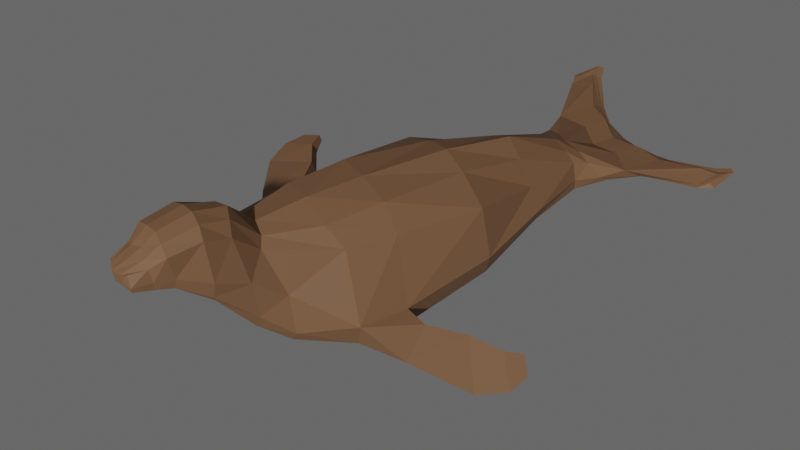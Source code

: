 # Source: uploads_files_2454904_Seal.blend  (saved by Blender 2.82.7; exported with 4.5.12 LTS)
import bpy
from mathutils import Matrix  # noqa: F401  (used for matrix-valued properties, if any)

bpy.ops.wm.read_factory_settings(use_empty=True)
scene = bpy.context.scene
scene.name = 'Scene'

# ---- collections
col_collection = bpy.data.collections.new('Collection'); scene.collection.children.link(col_collection)

# ---- materials (node trees are filled in below, after node groups)
mat_seal = bpy.data.materials.new('Seal')
mat_seal.alpha_threshold = 0.0
mat_seal.use_transparent_shadow = False
mat_seal.line_color = (0.0, 0.0, 0.0, 1.0)

# ---- material node trees
mat_seal.use_nodes = True; mat_seal.node_tree.nodes.clear()
_N = mat_seal.node_tree.nodes; _L = mat_seal.node_tree.links
n0 = _N.new('ShaderNodeOutputMaterial'); n0.name = 'Material Output'; n0.location = (300, 300)
n1 = _N.new('ShaderNodeBsdfPrincipled'); n1.name = 'Principled BSDF'; n1.location = (10, 300)
n1.distribution = 'GGX'
n1.subsurface_method = 'BURLEY'
n1.inputs[0].default_value = (0.1764, 0.08766, 0.04136, 1.0)
n1.inputs[2].default_value = 0.6818
n1.inputs[3].default_value = 1.45
n1.inputs[27].default_value = (0.0, 0.0, 0.0, 1.0)
n1.inputs[28].default_value = 1.0
_L.new(n1.outputs[0], n0.inputs[0])
n0.is_active_output = True

# ---- world
world_world = bpy.data.worlds.new('World'); scene.world = world_world
world_world.use_nodes = True; world_world.node_tree.nodes.clear()
_N = world_world.node_tree.nodes; _L = world_world.node_tree.links
n0 = _N.new('ShaderNodeOutputWorld'); n0.name = 'World Output'; n0.location = (300, 300)
n1 = _N.new('ShaderNodeBackground'); n1.name = 'Background'; n1.location = (10, 300)
n1.inputs[0].default_value = (0.08636, 0.08636, 0.08636, 1.0)
n1.inputs[1].default_value = 1.3
_L.new(n1.outputs[0], n0.inputs[0])
n0.is_active_output = True
world_world.color = (0.05088, 0.05088, 0.05088)
world_world.use_sun_shadow = False
world_world.sun_shadow_jitter_overblur = 0.0

# ---- cameras
cam_camera = bpy.data.cameras.new('Camera')
cam_camera.clip_end = 100.0
cam_camera.ortho_scale = 7.314

# ---- meshes
me_sealmesh = bpy.data.meshes.new('SealMesh')
me_sealmesh.from_pydata([(-0.1352, 0.1036, 0.1131), (-0.117, 0.116, -0.0956), (-0.1243, -0.1065, 0.1509), (-0.1115, -0.1236, -0.1049), (-0.0898, 0.2805, 0.0401), (-0.08722, 0.2884, -0.07894), (-0.06026, 0.435, 0.00722), (-0.06696, 0.4365, -0.07517), (-0.07073, 0.4729, -0.00722), (-0.08083, 0.5331, -0.07194), (-0.1179, 0.5508, -0.03509), (-0.1208, 0.6258, -0.08757), (-0.1196, 0.663, -0.05837), (-0.1196, 0.7045, -0.08297), (-0.1107, -0.2217, 0.1668), (-0.1045, -0.2465, -0.07266), (-0.05543, -0.3771, 0.2153), (-0.1124, -0.3574, -0.02327), (-0.05757, -0.4324, 0.282), (-0.07962, -0.4201, 0.03283), (-0.06119, -0.49, 0.3131), (-0.06886, -0.492, 0.1533), (-0.05634, -0.5623, 0.3081), (-0.04626, -0.56, 0.2166), (-0.04158, -0.5963, 0.2861), (-0.03831, -0.5989, 0.226), (-0.02957, -0.6315, 0.2831), (-0.04463, -0.6355, 0.2501), (-0.06828, 0.1127, -0.1057), (-0.04736, 0.2906, -0.08502), (-0.03191, -0.482, 0.3273), (-0.02917, -0.5585, 0.3198), (-0.05611, -0.2342, -0.08861), (-0.05479, -0.1263, -0.1081), (-0.07514, -0.1056, 0.2044), (-0.0715, -0.2431, 0.2145), (-0.03731, 0.4296, 0.02693), (-0.04779, 0.2769, 0.09399), (-0.02277, -0.6107, 0.2193), (-0.02293, -0.557, 0.2112), (-0.04411, 0.4326, -0.08373), (-0.02343, -0.5972, 0.2942), (-0.05839, -0.3554, -0.03773), (-0.01987, -0.6421, 0.28), (-0.01987, -0.6413, 0.2501), (-0.03617, -0.3637, 0.2286), (-0.03791, 0.4695, 0.008123), (-0.05393, 0.5176, -0.07707), (-0.0495, -0.4231, 0.02248), (-0.06022, 0.1053, 0.1593), (-0.02852, -0.4202, 0.3022), (-0.05873, 0.5814, -0.04378), (-0.05873, 0.6258, -0.08757), (-0.04186, -0.4983, 0.1467), (-0.06367, 0.6749, -0.08297), (-0.05873, 0.6531, -0.05837), (-0.1774, 0.09919, -0.00221), (-0.2004, -0.1333, 0.009945), (-0.1218, 0.2875, -0.00947), (-0.07764, 0.4312, -0.03527), (-0.09674, 0.495, -0.04501), (-0.1276, 0.5939, -0.0696), (-0.1196, 0.6888, -0.07365), (-0.2004, -0.2496, 0.03097), (-0.1075, -0.3542, 0.1123), (-0.08882, -0.4211, 0.1748), (-0.0833, -0.4915, 0.2172), (-0.05864, -0.5552, 0.248), (-0.04966, -0.5935, 0.2555), (-0.04463, -0.6358, 0.2614), (-0.06367, 0.6592, -0.07365), (-0.01987, -0.6416, 0.2614), (-0.1597, 0.1048, -0.06983), (-0.1083, 0.2889, -0.05576), (-0.07745, 0.4337, -0.06412), (-0.09962, 0.5194, -0.0636), (-0.1247, 0.6107, -0.08184), (-0.1196, 0.6985, -0.07938), (-0.01987, -0.6414, 0.2545), (-0.1827, -0.1345, -0.06766), (-0.1827, -0.2444, -0.04476), (-0.1282, -0.3574, 0.0125), (-0.09692, -0.4174, 0.07738), (-0.07828, -0.4963, 0.1744), (-0.0564, -0.5578, 0.2231), (-0.04909, -0.5952, 0.2359), (-0.04463, -0.6356, 0.2545), (-0.06367, 0.6688, -0.07938), (-0.2322, -0.1269, -0.0353), (-0.248, -0.1233, 5.339e-05), (-0.2618, -0.1722, -0.05398), (-0.2933, -0.2001, -0.02209), (-0.2989, -0.05236, -0.04666), (-0.3107, -0.05668, -0.01667), (-0.3889, -0.1076, -0.08261), (-0.4122, -0.1164, -0.06224), (-0.3632, -0.01298, -0.05318), (-0.3762, -0.01601, -0.03087), (-0.4305, -0.04696, -0.08365), (-0.4468, -0.05179, -0.06396), (-0.3937, 0.02076, -0.05144), (-0.401, 0.01906, -0.03892), (-0.4315, 0.001693, -0.06853), (-0.4406, -0.001015, -0.05749), (-0.2291, 0.6905, -0.08153), (-0.2194, 0.6983, -0.08757), (-0.2205, 0.7666, -0.07813), (-0.2057, 0.7717, -0.07952), (-0.1885, 0.6933, -0.06154), (-0.1968, 0.7317, -0.06431), (-0.2279, 0.688, -0.07097), (-0.2279, 0.7579, -0.07365), (-0.2549, 0.7209, -0.07816), (-0.2452, 0.7287, -0.0842), (-0.2463, 0.797, -0.07476), (-0.2315, 0.8022, -0.07615), (-0.2408, 0.7194, -0.07195), (-0.2412, 0.7811, -0.07279), (-3.052e-08, 0.1053, 0.1797), (-5.72e-08, 0.1176, -0.1105), (5.5e-08, -0.1069, 0.218), (3.64e-08, -0.1237, -0.1151), (-1.032e-07, 0.2814, 0.1246), (-1.234e-07, 0.2921, -0.08757), (-1.649e-07, 0.4239, 0.04281), (-1.777e-07, 0.4314, -0.08757), (-1.811e-07, 0.4605, 0.01747), (-2.108e-07, 0.5171, -0.0845), (-2.232e-07, 0.5567, -0.04378), (-2.423e-07, 0.5974, -0.08757), (-2.508e-07, 0.6247, -0.05837), (-2.688e-07, 0.6663, -0.08297), (1.081e-07, -0.24, 0.234), (7.946e-08, -0.2296, -0.09105), (1.535e-07, -0.3564, 0.2361), (1.326e-07, -0.3564, -0.04131), (1.792e-07, -0.4085, 0.3078), (1.623e-07, -0.4221, 0.01324), (2.087e-07, -0.4791, 0.3335), (2.034e-07, -0.5024, 0.1432), (2.374e-07, -0.5545, 0.3255), (2.315e-07, -0.5617, 0.209), (2.476e-07, -0.585, 0.303), (2.507e-07, -0.6099, 0.2154), (2.708e-07, -0.6492, 0.279), (2.682e-07, -0.6484, 0.2491), (0.1352, 0.1036, 0.1131), (0.117, 0.116, -0.0956), (0.1243, -0.1065, 0.1509), (0.1115, -0.1236, -0.1049), (0.0898, 0.2805, 0.0401), (0.08722, 0.2884, -0.07894), (0.06026, 0.435, 0.00722), (0.06696, 0.4365, -0.07517), (0.07073, 0.4729, -0.007221), (0.08083, 0.5331, -0.07194), (0.1179, 0.5508, -0.03509), (0.1208, 0.6258, -0.08757), (0.1196, 0.663, -0.05837), (0.1196, 0.7045, -0.08297), (0.1107, -0.2217, 0.1668), (0.1045, -0.2465, -0.07266), (0.05543, -0.3771, 0.2153), (0.1124, -0.3574, -0.02327), (0.05757, -0.4324, 0.282), (0.07962, -0.4201, 0.03283), (0.06119, -0.49, 0.3131), (0.06886, -0.492, 0.1533), (0.05634, -0.5623, 0.3081), (0.04626, -0.56, 0.2166), (0.04158, -0.5963, 0.2861), (0.03831, -0.5989, 0.226), (0.02957, -0.6315, 0.2831), (0.04463, -0.6355, 0.2501), (0.06828, 0.1127, -0.1057), (0.04736, 0.2906, -0.08502), (0.03191, -0.482, 0.3273), (0.02917, -0.5585, 0.3198), (0.05611, -0.2342, -0.08861), (0.05479, -0.1263, -0.1081), (0.07514, -0.1056, 0.2044), (0.0715, -0.2431, 0.2145), (0.03731, 0.4296, 0.02693), (0.04779, 0.2769, 0.09399), (0.02277, -0.6107, 0.2193), (0.02293, -0.557, 0.2112), (0.04411, 0.4326, -0.08373), (0.02343, -0.5972, 0.2942), (0.05839, -0.3554, -0.03773), (0.01987, -0.6421, 0.28), (0.01987, -0.6413, 0.2501), (0.03617, -0.3637, 0.2286), (0.03791, 0.4695, 0.008123), (0.05393, 0.5176, -0.07707), (0.0495, -0.4231, 0.02248), (0.06022, 0.1053, 0.1593), (0.02852, -0.4202, 0.3022), (0.05873, 0.5814, -0.04378), (0.05873, 0.6258, -0.08757), (0.04186, -0.4983, 0.1467), (0.06367, 0.6749, -0.08297), (0.05873, 0.6531, -0.05837), (-4.709e-08, 0.1129, -0.0004874), (4.345e-08, -0.1173, 0.01117), (-1.158e-07, 0.288, -0.007123), (-1.732e-07, 0.4296, -0.0373), (-1.995e-07, 0.4956, -0.04584), (-2.345e-07, 0.5805, -0.07097), (-2.62e-07, 0.6505, -0.07365), (9.03e-08, -0.2336, 0.0322), (1.403e-07, -0.3548, 0.06855), (1.687e-07, -0.417, 0.1249), (2.054e-07, -0.4935, 0.2154), (2.337e-07, -0.559, 0.2532), (2.495e-07, -0.6004, 0.2486), (2.692e-07, -0.6487, 0.2604), (0.1774, 0.09919, -0.002211), (0.2004, -0.1333, 0.009945), (0.1218, 0.2875, -0.00947), (0.07764, 0.4312, -0.03527), (0.09674, 0.495, -0.04501), (0.1276, 0.5939, -0.0696), (0.1196, 0.6888, -0.07365), (0.2004, -0.2496, 0.03097), (0.1075, -0.3542, 0.1123), (0.08882, -0.4211, 0.1748), (0.0833, -0.4915, 0.2172), (0.05864, -0.5552, 0.248), (0.04966, -0.5935, 0.2555), (0.04463, -0.6358, 0.2614), (0.06367, 0.6592, -0.07365), (0.01987, -0.6416, 0.2614), (-5.33e-08, 0.1158, -0.06807), (-1.205e-07, 0.2905, -0.05653), (-1.759e-07, 0.4307, -0.06817), (-2.065e-07, 0.5088, -0.06959), (-2.393e-07, 0.5909, -0.08116), (-2.661e-07, 0.6602, -0.07938), (0.1597, 0.1048, -0.06983), (0.1083, 0.2889, -0.05576), (0.07745, 0.4337, -0.06412), (0.09962, 0.5194, -0.0636), (0.1247, 0.6107, -0.08184), (0.1196, 0.6985, -0.07938), (0.01987, -0.6414, 0.2545), (3.912e-08, -0.1212, -0.0664), (8.364e-08, -0.2311, -0.0435), (1.355e-07, -0.3558, 0.001076), (1.648e-07, -0.4201, 0.05633), (2.041e-07, -0.499, 0.171), (2.323e-07, -0.5607, 0.226), (2.502e-07, -0.6062, 0.2282), (2.686e-07, -0.6485, 0.2535), (0.1827, -0.1345, -0.06766), (0.1827, -0.2444, -0.04476), (0.1282, -0.3574, 0.0125), (0.09692, -0.4174, 0.07738), (0.07828, -0.4963, 0.1744), (0.0564, -0.5578, 0.2231), (0.0491, -0.5952, 0.2359), (0.04463, -0.6356, 0.2545), (0.06367, 0.6688, -0.07938), (0.2322, -0.1269, -0.0353), (0.248, -0.1233, 5.336e-05), (0.2618, -0.1722, -0.05398), (0.2933, -0.2001, -0.02209), (0.2989, -0.05236, -0.04666), (0.3107, -0.05668, -0.01667), (0.3889, -0.1076, -0.08261), (0.4122, -0.1164, -0.06224), (0.3632, -0.01297, -0.05318), (0.3762, -0.01601, -0.03087), (0.4305, -0.04696, -0.08365), (0.4468, -0.05179, -0.06396), (0.3937, 0.02076, -0.05144), (0.401, 0.01906, -0.03892), (0.4315, 0.001694, -0.06853), (0.4406, -0.001014, -0.05749), (0.2291, 0.6905, -0.08153), (0.2194, 0.6983, -0.08757), (0.2205, 0.7666, -0.07813), (0.2057, 0.7717, -0.07952), (0.1885, 0.6933, -0.06154), (0.1968, 0.7317, -0.06431), (0.2279, 0.688, -0.07097), (0.2279, 0.7579, -0.07365), (0.2549, 0.7209, -0.07816), (0.2452, 0.7287, -0.0842), (0.2463, 0.797, -0.07476), (0.2315, 0.8022, -0.07615), (0.2408, 0.7194, -0.07195), (0.2412, 0.7811, -0.07279)], [], [(72, 1, 3, 79), (56, 0, 4, 58), (58, 4, 6, 59), (59, 6, 8, 60), (60, 8, 10, 61), (76, 61, 110, 104), (79, 3, 15, 80), (80, 15, 17, 81), (81, 17, 19, 82), (82, 19, 21, 83), (83, 21, 23, 84), (84, 23, 25, 85), (85, 25, 27, 86), (29, 28, 1, 5), (31, 30, 20, 22), (33, 32, 15, 3), (35, 34, 2, 14), (37, 36, 6, 4), (39, 38, 25, 23), (40, 29, 5, 7), (41, 31, 22, 24), (32, 42, 17, 15), (71, 43, 26, 69), (45, 35, 14, 16), (36, 46, 8, 6), (38, 44, 27, 25), (47, 40, 7, 9), (43, 41, 24, 26), (42, 48, 19, 17), (34, 49, 0, 2), (50, 45, 16, 18), (46, 51, 10, 8), (52, 47, 9, 11), (28, 33, 3, 1), (48, 53, 21, 19), (87, 54, 13, 77), (30, 50, 18, 20), (51, 55, 12, 10), (54, 52, 11, 13), (49, 37, 4, 0), (53, 39, 23, 21), (139, 141, 39, 53), (118, 122, 37, 49), (131, 129, 52, 54), (128, 130, 55, 51), (138, 136, 50, 30), (237, 131, 54, 87), (137, 139, 53, 48), (119, 121, 33, 28), (129, 127, 47, 52), (126, 128, 51, 46), (136, 134, 45, 50), (120, 118, 49, 34), (135, 137, 48, 42), (144, 142, 41, 43), (127, 125, 40, 47), (143, 145, 44, 38), (124, 126, 46, 36), (134, 132, 35, 45), (215, 144, 43, 71), (133, 135, 42, 32), (142, 140, 31, 41), (125, 123, 29, 40), (141, 143, 38, 39), (122, 124, 36, 37), (132, 120, 34, 35), (121, 133, 32, 33), (140, 138, 30, 31), (123, 119, 28, 29), (252, 215, 71, 78), (130, 208, 70, 55), (55, 70, 62, 12), (78, 71, 69, 86), (24, 68, 69, 26), (22, 67, 68, 24), (20, 66, 67, 22), (18, 65, 66, 20), (16, 64, 65, 18), (14, 63, 64, 16), (2, 57, 63, 14), (10, 108, 110), (75, 60, 61, 76), (74, 59, 60, 75), (73, 58, 59, 74), (72, 56, 58, 73), (0, 56, 57, 2), (1, 72, 73, 5), (5, 73, 74, 7), (7, 74, 75, 9), (9, 75, 76, 11), (11, 76, 104, 105), (44, 78, 86, 27), (145, 252, 78, 44), (208, 237, 87, 70), (70, 87, 77, 62), (68, 85, 86, 69), (67, 84, 85, 68), (66, 83, 84, 67), (65, 82, 83, 66), (64, 81, 82, 65), (63, 80, 81, 64), (80, 63, 91, 90), (56, 72, 79, 57), (91, 89, 93, 95), (57, 79, 88, 89), (79, 80, 90, 88), (63, 57, 89, 91), (92, 94, 98, 96), (89, 88, 92, 93), (88, 90, 94, 92), (90, 91, 95, 94), (99, 97, 101, 103), (94, 95, 99, 98), (95, 93, 97, 99), (93, 92, 96, 97), (101, 100, 102, 103), (97, 96, 100, 101), (96, 98, 102, 100), (98, 99, 103, 102), (110, 108, 109, 111), (106, 107, 115, 114), (107, 105, 113, 115), (13, 11, 105, 107), (77, 13, 107, 106), (12, 62, 111, 109), (62, 77, 106, 111), (10, 12, 109, 108), (112, 116, 117, 114), (113, 112, 114, 115), (111, 106, 114, 117), (110, 111, 117, 116), (105, 104, 112, 113), (104, 110, 116, 112), (61, 10, 110), (232, 119, 121, 245), (202, 118, 122, 204), (204, 122, 124, 205), (205, 124, 126, 206), (206, 126, 128, 207), (207, 128, 130, 208), (245, 121, 133, 246), (246, 133, 135, 247), (247, 135, 137, 248), (248, 137, 139, 249), (249, 139, 141, 250), (250, 141, 143, 251), (251, 143, 145, 252), (238, 253, 149, 147), (216, 218, 150, 146), (218, 219, 152, 150), (219, 220, 154, 152), (220, 221, 156, 154), (242, 278, 284, 221), (253, 254, 161, 149), (254, 255, 163, 161), (255, 256, 165, 163), (256, 257, 167, 165), (257, 258, 169, 167), (258, 259, 171, 169), (259, 260, 173, 171), (175, 151, 147, 174), (177, 168, 166, 176), (179, 149, 161, 178), (181, 160, 148, 180), (183, 150, 152, 182), (185, 169, 171, 184), (186, 153, 151, 175), (187, 170, 168, 177), (178, 161, 163, 188), (231, 229, 172, 189), (191, 162, 160, 181), (182, 152, 154, 192), (184, 171, 173, 190), (193, 155, 153, 186), (189, 172, 170, 187), (188, 163, 165, 194), (180, 148, 146, 195), (196, 164, 162, 191), (192, 154, 156, 197), (198, 157, 155, 193), (174, 147, 149, 179), (194, 165, 167, 199), (261, 243, 159, 200), (176, 166, 164, 196), (197, 156, 158, 201), (200, 159, 157, 198), (195, 146, 150, 183), (199, 167, 169, 185), (139, 199, 185, 141), (118, 195, 183, 122), (131, 200, 198, 129), (128, 197, 201, 130), (138, 176, 196, 136), (237, 261, 200, 131), (137, 194, 199, 139), (119, 174, 179, 121), (129, 198, 193, 127), (126, 192, 197, 128), (136, 196, 191, 134), (120, 180, 195, 118), (135, 188, 194, 137), (144, 189, 187, 142), (127, 193, 186, 125), (143, 184, 190, 145), (124, 182, 192, 126), (134, 191, 181, 132), (215, 231, 189, 144), (133, 178, 188, 135), (142, 187, 177, 140), (125, 186, 175, 123), (141, 185, 184, 143), (122, 183, 182, 124), (132, 181, 180, 120), (121, 179, 178, 133), (140, 177, 176, 138), (123, 175, 174, 119), (252, 244, 231, 215), (130, 201, 230, 208), (201, 158, 222, 230), (244, 260, 229, 231), (170, 172, 229, 228), (168, 170, 228, 227), (166, 168, 227, 226), (164, 166, 226, 225), (162, 164, 225, 224), (160, 162, 224, 223), (148, 160, 223, 217), (156, 284, 282), (241, 242, 221, 220), (240, 241, 220, 219), (239, 240, 219, 218), (238, 239, 218, 216), (146, 148, 217, 216), (142, 214, 215, 144), (140, 213, 214, 142), (138, 212, 213, 140), (136, 211, 212, 138), (134, 210, 211, 136), (132, 209, 210, 134), (120, 203, 209, 132), (236, 207, 208, 237), (235, 206, 207, 236), (234, 205, 206, 235), (233, 204, 205, 234), (232, 202, 204, 233), (118, 202, 203, 120), (119, 232, 233, 123), (123, 233, 234, 125), (125, 234, 235, 127), (127, 235, 236, 129), (129, 236, 237, 131), (147, 151, 239, 238), (151, 153, 240, 239), (153, 155, 241, 240), (155, 157, 242, 241), (157, 279, 278, 242), (190, 173, 260, 244), (145, 190, 244, 252), (208, 230, 261, 237), (230, 222, 243, 261), (228, 229, 260, 259), (227, 228, 259, 258), (226, 227, 258, 257), (225, 226, 257, 256), (224, 225, 256, 255), (223, 224, 255, 254), (254, 264, 265, 223), (216, 217, 253, 238), (214, 251, 252, 215), (213, 250, 251, 214), (212, 249, 250, 213), (211, 248, 249, 212), (210, 247, 248, 211), (209, 246, 247, 210), (203, 245, 246, 209), (202, 232, 245, 203), (265, 269, 267, 263), (217, 263, 262, 253), (253, 262, 264, 254), (223, 265, 263, 217), (266, 270, 272, 268), (263, 267, 266, 262), (262, 266, 268, 264), (264, 268, 269, 265), (273, 277, 275, 271), (268, 272, 273, 269), (269, 273, 271, 267), (267, 271, 270, 266), (275, 277, 276, 274), (271, 275, 274, 270), (270, 274, 276, 272), (272, 276, 277, 273), (284, 285, 283, 282), (280, 288, 289, 281), (281, 289, 287, 279), (159, 281, 279, 157), (243, 280, 281, 159), (158, 283, 285, 222), (222, 285, 280, 243), (156, 282, 283, 158), (286, 288, 291, 290), (287, 289, 288, 286), (285, 291, 288, 280), (284, 290, 291, 285), (279, 287, 286, 278), (278, 286, 290, 284), (221, 284, 156)])
_uv = me_sealmesh.uv_layers.new(name='UVMap')
_uv.uv.foreach_set('vector', [0.8537, 0.0, 1.0, 0.0, 1.0, 1.0, 0.8537, 1.0, 0.6209, 0.0, 0.0, 0.0, 0.2257, 0.0, 0.6209, 0.0, 0.6209, 0.0, 0.2257, 0.0, 0.0, 0.0, 0.6209, 0.0, 0.6209, 0.0, 0.0, 0.0, 0.0, 0.0, 0.6209, 0.0, 0.6209, 0.0, 0.0, 0.0, 0.0, 0.0, 0.6209, 0.0, 0.8537, 0.0, 0.6209, 0.0, 0.6209, 0.0, 0.8537, 0.0, 0.8537, 1.0, 1.0, 1.0, 1.0, 1.0, 0.8537, 1.0, 0.8537, 1.0, 1.0, 1.0, 1.0, 1.0, 0.8537, 1.0, 0.8537, 1.0, 1.0, 1.0, 1.0, 1.0, 0.8537, 1.0, 0.8537, 1.0, 1.0, 1.0, 1.0, 1.0, 0.8537, 1.0, 0.8537, 1.0, 1.0, 1.0, 1.0, 1.0, 0.8537, 1.0, 0.8537, 1.0, 1.0, 1.0, 1.0, 1.0, 0.8537, 1.0, 0.8537, 1.0, 1.0, 1.0, 1.0, 1.0, 0.8537, 1.0, 1.0, 0.0, 1.0, 0.0, 1.0, 0.0, 1.0, 0.0, 0.0, 1.0, 0.0, 1.0, 0.0, 1.0, 0.0, 1.0, 1.0, 1.0, 1.0, 1.0, 1.0, 1.0, 1.0, 1.0, 0.0, 1.0, 0.0, 1.0, 0.0, 1.0, 0.0, 1.0, 0.06233, 0.0, 0.0, 0.0, 0.0, 0.0, 0.2257, 0.0, 1.0, 1.0, 1.0, 1.0, 1.0, 1.0, 1.0, 1.0, 1.0, 0.0, 1.0, 0.0, 1.0, 0.0, 1.0, 0.0, 0.0, 1.0, 0.0, 1.0, 0.0, 1.0, 0.0, 1.0, 1.0, 1.0, 1.0, 1.0, 1.0, 1.0, 1.0, 1.0, 0.6209, 1.0, 0.0, 1.0, 0.0, 1.0, 0.6209, 1.0, 0.0, 1.0, 0.0, 1.0, 0.0, 1.0, 0.0, 1.0, 0.0, 0.0, 0.0, 0.0, 0.0, 0.0, 0.0, 0.0, 1.0, 1.0, 1.0, 1.0, 1.0, 1.0, 1.0, 1.0, 1.0, 0.0, 1.0, 0.0, 1.0, 0.0, 1.0, 0.0, 0.0, 1.0, 0.0, 1.0, 0.0, 1.0, 0.0, 1.0, 1.0, 1.0, 1.0, 1.0, 1.0, 1.0, 1.0, 1.0, 0.0, 1.0, 0.0, 0.0, 0.0, 0.0, 0.0, 1.0, 0.0, 1.0, 0.0, 1.0, 0.0, 1.0, 0.0, 1.0, 0.0, 0.0, 0.0, 0.0, 0.0, 0.0, 0.0, 0.0, 1.0, 0.0, 1.0, 0.0, 1.0, 0.0, 1.0, 0.0, 1.0, 0.0, 1.0, 1.0, 1.0, 1.0, 1.0, 0.0, 1.0, 1.0, 1.0, 1.0, 1.0, 1.0, 1.0, 1.0, 0.8537, 0.0, 1.0, 0.0, 1.0, 0.0, 0.8537, 0.0, 0.0, 1.0, 0.0, 1.0, 0.0, 1.0, 0.0, 1.0, 0.0, 0.0, 0.0, 0.0, 0.0, 0.0, 0.0, 0.0, 1.0, 0.0, 1.0, 0.0, 1.0, 0.0, 1.0, 0.0, 0.0, 0.0, 0.06233, 0.0, 0.2257, 0.0, 0.0, 0.0, 1.0, 1.0, 1.0, 1.0, 1.0, 1.0, 1.0, 1.0, 1.0, 1.0, 1.0, 1.0, 1.0, 1.0, 1.0, 1.0, 0.0, 0.0, 0.0, 0.0, 0.06233, 0.0, 0.0, 0.0, 1.0, 0.0, 1.0, 0.0, 1.0, 0.0, 1.0, 0.0, 0.0, 0.0, 0.0, 0.0, 0.0, 0.0, 0.0, 0.0, 0.0, 1.0, 0.0, 1.0, 0.0, 1.0, 0.0, 1.0, 0.8537, 0.0, 1.0, 0.0, 1.0, 0.0, 0.8537, 0.0, 1.0, 1.0, 1.0, 1.0, 1.0, 1.0, 1.0, 1.0, 1.0, 0.0, 1.0, 1.0, 1.0, 1.0, 1.0, 0.0, 1.0, 0.0, 1.0, 0.0, 1.0, 0.0, 1.0, 0.0, 0.0, 0.0, 0.0, 0.0, 0.0, 0.0, 0.0, 0.0, 0.0, 1.0, 0.0, 1.0, 0.0, 1.0, 0.0, 1.0, 0.0, 1.0, 0.0, 0.0, 0.0, 0.0, 0.0, 1.0, 1.0, 1.0, 1.0, 1.0, 1.0, 1.0, 1.0, 1.0, 0.0, 1.0, 0.0, 1.0, 0.0, 1.0, 0.0, 1.0, 1.0, 0.0, 1.0, 0.0, 1.0, 0.0, 1.0, 0.0, 1.0, 1.0, 1.0, 1.0, 1.0, 1.0, 1.0, 1.0, 0.0, 0.0, 0.0, 0.0, 0.0, 0.0, 0.0, 0.0, 0.0, 1.0, 0.0, 1.0, 0.0, 1.0, 0.0, 1.0, 0.6209, 1.0, 0.0, 1.0, 0.0, 1.0, 0.6209, 1.0, 1.0, 1.0, 1.0, 1.0, 1.0, 1.0, 1.0, 1.0, 0.0, 1.0, 0.0, 1.0, 0.0, 1.0, 0.0, 1.0, 1.0, 0.0, 1.0, 0.0, 1.0, 0.0, 1.0, 0.0, 1.0, 1.0, 1.0, 1.0, 1.0, 1.0, 1.0, 1.0, 0.0, 0.0, 0.0, 0.0, 0.0, 0.0, 0.06233, 0.0, 0.0, 1.0, 0.0, 1.0, 0.0, 1.0, 0.0, 1.0, 1.0, 1.0, 1.0, 1.0, 1.0, 1.0, 1.0, 1.0, 0.0, 1.0, 0.0, 1.0, 0.0, 1.0, 0.0, 1.0, 1.0, 0.0, 1.0, 0.0, 1.0, 0.0, 1.0, 0.0, 0.8537, 1.0, 0.6209, 1.0, 0.6209, 1.0, 0.8537, 1.0, 0.0, 0.0, 0.6209, 0.0, 0.6209, 0.0, 0.0, 0.0, 0.0, 0.0, 0.6209, 0.0, 0.6209, 0.0, 0.0, 0.0, 0.8537, 1.0, 0.6209, 1.0, 0.6209, 1.0, 0.8537, 1.0, 0.0, 1.0, 0.6209, 1.0, 0.6209, 1.0, 0.0, 1.0, 0.0, 1.0, 0.6209, 1.0, 0.6209, 1.0, 0.0, 1.0, 0.0, 1.0, 0.6209, 1.0, 0.6209, 1.0, 0.0, 1.0, 0.0, 1.0, 0.6209, 1.0, 0.6209, 1.0, 0.0, 1.0, 0.0, 1.0, 0.6209, 1.0, 0.6209, 1.0, 0.0, 1.0, 0.0, 1.0, 0.6209, 1.0, 0.6209, 1.0, 0.0, 1.0, 0.0, 1.0, 0.6209, 1.0, 0.6209, 1.0, 0.0, 1.0, 0.0, 0.0, 0.0, 0.0, 0.6209, 0.0, 0.8537, 0.0, 0.6209, 0.0, 0.6209, 0.0, 0.8537, 0.0, 0.8537, 0.0, 0.6209, 0.0, 0.6209, 0.0, 0.8537, 0.0, 0.8537, 0.0, 0.6209, 0.0, 0.6209, 0.0, 0.8537, 0.0, 0.8537, 0.0, 0.6209, 0.0, 0.6209, 0.0, 0.8537, 0.0, 0.0, 0.0, 0.6209, 0.0, 0.6209, 1.0, 0.0, 1.0, 1.0, 0.0, 0.8537, 0.0, 0.8537, 0.0, 1.0, 0.0, 1.0, 0.0, 0.8537, 0.0, 0.8537, 0.0, 1.0, 0.0, 1.0, 0.0, 0.8537, 0.0, 0.8537, 0.0, 1.0, 0.0, 1.0, 0.0, 0.8537, 0.0, 0.8537, 0.0, 1.0, 0.0, 1.0, 0.0, 0.8537, 0.0, 0.8537, 0.0, 1.0, 0.0, 1.0, 1.0, 0.8537, 1.0, 0.8537, 1.0, 1.0, 1.0, 1.0, 1.0, 0.8537, 1.0, 0.8537, 1.0, 1.0, 1.0, 0.6209, 0.0, 0.8537, 0.0, 0.8537, 0.0, 0.6209, 0.0, 0.6209, 0.0, 0.8537, 0.0, 0.8537, 0.0, 0.6209, 0.0, 0.6209, 1.0, 0.8537, 1.0, 0.8537, 1.0, 0.6209, 1.0, 0.6209, 1.0, 0.8537, 1.0, 0.8537, 1.0, 0.6209, 1.0, 0.6209, 1.0, 0.8537, 1.0, 0.8537, 1.0, 0.6209, 1.0, 0.6209, 1.0, 0.8537, 1.0, 0.8537, 1.0, 0.6209, 1.0, 0.6209, 1.0, 0.8537, 1.0, 0.8537, 1.0, 0.6209, 1.0, 0.6209, 1.0, 0.8537, 1.0, 0.8537, 1.0, 0.6209, 1.0, 0.8537, 1.0, 0.6209, 1.0, 0.6209, 1.0, 0.8537, 1.0, 0.6209, 0.0, 0.8537, 0.0, 0.8537, 1.0, 0.6209, 1.0, 0.6209, 1.0, 0.6209, 1.0, 0.6209, 1.0, 0.6209, 1.0, 0.6209, 1.0, 0.8537, 1.0, 0.8537, 1.0, 0.6209, 1.0, 0.8537, 1.0, 0.8537, 1.0, 0.8537, 1.0, 0.8537, 1.0, 0.6209, 1.0, 0.6209, 1.0, 0.6209, 1.0, 0.6209, 1.0, 0.8537, 1.0, 0.8537, 1.0, 0.8537, 1.0, 0.8537, 1.0, 0.6209, 1.0, 0.8537, 1.0, 0.8537, 1.0, 0.6209, 1.0, 0.8537, 1.0, 0.8537, 1.0, 0.8537, 1.0, 0.8537, 1.0, 0.8537, 1.0, 0.6209, 1.0, 0.6209, 1.0, 0.8537, 1.0, 0.6209, 1.0, 0.6209, 1.0, 0.6209, 1.0, 0.6209, 1.0, 0.8537, 1.0, 0.6209, 1.0, 0.6209, 1.0, 0.8537, 1.0, 0.6209, 1.0, 0.6209, 1.0, 0.6209, 1.0, 0.6209, 1.0, 0.6209, 1.0, 0.8537, 1.0, 0.8537, 1.0, 0.6209, 1.0, 0.6209, 1.0, 0.8537, 1.0, 0.8537, 1.0, 0.6209, 1.0, 0.6209, 1.0, 0.8537, 1.0, 0.8537, 1.0, 0.6209, 1.0, 0.8537, 1.0, 0.8537, 1.0, 0.8537, 1.0, 0.8537, 1.0, 0.8537, 1.0, 0.6209, 1.0, 0.6209, 1.0, 0.8537, 1.0, 0.6209, 0.0, 0.0, 0.0, 0.0, 0.0, 0.6209, 0.0, 0.8537, 0.0, 1.0, 0.0, 1.0, 0.0, 0.8537, 0.0, 1.0, 0.0, 1.0, 0.0, 1.0, 0.0, 1.0, 0.0, 1.0, 0.0, 1.0, 0.0, 1.0, 0.0, 1.0, 0.0, 0.8537, 0.0, 1.0, 0.0, 1.0, 0.0, 0.8537, 0.0, 0.0, 0.0, 0.6209, 0.0, 0.6209, 0.0, 0.0, 0.0, 0.6209, 0.0, 0.8537, 0.0, 0.8537, 0.0, 0.6209, 0.0, 0.0, 0.0, 0.0, 0.0, 0.0, 0.0, 0.0, 0.0, 0.8537, 0.0, 0.6209, 0.0, 0.6209, 0.0, 0.8537, 0.0, 1.0, 0.0, 0.8537, 0.0, 0.8537, 0.0, 1.0, 0.0, 0.6209, 0.0, 0.8537, 0.0, 0.8537, 0.0, 0.6209, 0.0, 0.6209, 0.0, 0.6209, 0.0, 0.6209, 0.0, 0.6209, 0.0, 1.0, 0.0, 0.8537, 0.0, 0.8537, 0.0, 1.0, 0.0, 0.8537, 0.0, 0.6209, 0.0, 0.6209, 0.0, 0.8537, 0.0, 0.6209, 0.0, 0.0, 0.0, 0.6209, 0.0, 0.8537, 0.0, 1.0, 0.0, 1.0, 1.0, 0.8537, 1.0, 0.6209, 0.0, 0.0, 0.0, 0.0, 0.0, 0.6209, 0.0, 0.6209, 0.0, 0.0, 0.0, 0.0, 0.0, 0.6209, 0.0, 0.6209, 0.0, 0.0, 0.0, 0.0, 0.0, 0.6209, 0.0, 0.6209, 0.0, 0.0, 0.0, 0.0, 0.0, 0.6209, 0.0, 0.6209, 0.0, 0.0, 0.0, 0.0, 0.0, 0.6209, 0.0, 0.8537, 1.0, 1.0, 1.0, 1.0, 1.0, 0.8537, 1.0, 0.8537, 1.0, 1.0, 1.0, 1.0, 1.0, 0.8537, 1.0, 0.8537, 1.0, 1.0, 1.0, 1.0, 1.0, 0.8537, 1.0, 0.8537, 1.0, 1.0, 1.0, 1.0, 1.0, 0.8537, 1.0, 0.8537, 1.0, 1.0, 1.0, 1.0, 1.0, 0.8537, 1.0, 0.8537, 1.0, 1.0, 1.0, 1.0, 1.0, 0.8537, 1.0, 0.8537, 1.0, 1.0, 1.0, 1.0, 1.0, 0.8537, 1.0, 0.8537, 0.0, 0.8537, 1.0, 1.0, 1.0, 1.0, 0.0, 0.6209, 0.0, 0.6209, 0.0, 0.2257, 0.0, 0.0, 0.0, 0.6209, 0.0, 0.6209, 0.0, 0.0, 0.0, 0.2257, 0.0, 0.6209, 0.0, 0.6209, 0.0, 0.0, 0.0, 0.0, 0.0, 0.6209, 0.0, 0.6209, 0.0, 0.0, 0.0, 0.0, 0.0, 0.8537, 0.0, 0.8537, 0.0, 0.6209, 0.0, 0.6209, 0.0, 0.8537, 1.0, 0.8537, 1.0, 1.0, 1.0, 1.0, 1.0, 0.8537, 1.0, 0.8537, 1.0, 1.0, 1.0, 1.0, 1.0, 0.8537, 1.0, 0.8537, 1.0, 1.0, 1.0, 1.0, 1.0, 0.8537, 1.0, 0.8537, 1.0, 1.0, 1.0, 1.0, 1.0, 0.8537, 1.0, 0.8537, 1.0, 1.0, 1.0, 1.0, 1.0, 0.8537, 1.0, 0.8537, 1.0, 1.0, 1.0, 1.0, 1.0, 0.8537, 1.0, 0.8537, 1.0, 1.0, 1.0, 1.0, 1.0, 1.0, 0.0, 1.0, 0.0, 1.0, 0.0, 1.0, 0.0, 0.0, 1.0, 0.0, 1.0, 0.0, 1.0, 0.0, 1.0, 1.0, 1.0, 1.0, 1.0, 1.0, 1.0, 1.0, 1.0, 0.0, 1.0, 0.0, 1.0, 0.0, 1.0, 0.0, 1.0, 0.06233, 0.0, 0.2257, 0.0, 0.0, 0.0, 0.0, 0.0, 1.0, 1.0, 1.0, 1.0, 1.0, 1.0, 1.0, 1.0, 1.0, 0.0, 1.0, 0.0, 1.0, 0.0, 1.0, 0.0, 0.0, 1.0, 0.0, 1.0, 0.0, 1.0, 0.0, 1.0, 1.0, 1.0, 1.0, 1.0, 1.0, 1.0, 1.0, 1.0, 0.6209, 1.0, 0.6209, 1.0, 0.0, 1.0, 0.0, 1.0, 0.0, 1.0, 0.0, 1.0, 0.0, 1.0, 0.0, 1.0, 0.0, 0.0, 0.0, 0.0, 0.0, 0.0, 0.0, 0.0, 1.0, 1.0, 1.0, 1.0, 1.0, 1.0, 1.0, 1.0, 1.0, 0.0, 1.0, 0.0, 1.0, 0.0, 1.0, 0.0, 0.0, 1.0, 0.0, 1.0, 0.0, 1.0, 0.0, 1.0, 1.0, 1.0, 1.0, 1.0, 1.0, 1.0, 1.0, 1.0, 0.0, 1.0, 0.0, 1.0, 0.0, 0.0, 0.0, 0.0, 0.0, 1.0, 0.0, 1.0, 0.0, 1.0, 0.0, 1.0, 0.0, 0.0, 0.0, 0.0, 0.0, 0.0, 0.0, 0.0, 1.0, 0.0, 1.0, 0.0, 1.0, 0.0, 1.0, 0.0, 1.0, 0.0, 1.0, 0.0, 1.0, 1.0, 1.0, 1.0, 1.0, 1.0, 1.0, 1.0, 1.0, 1.0, 1.0, 1.0, 0.8537, 0.0, 0.8537, 0.0, 1.0, 0.0, 1.0, 0.0, 0.0, 1.0, 0.0, 1.0, 0.0, 1.0, 0.0, 1.0, 0.0, 0.0, 0.0, 0.0, 0.0, 0.0, 0.0, 0.0, 1.0, 0.0, 1.0, 0.0, 1.0, 0.0, 1.0, 0.0, 0.0, 0.0, 0.0, 0.0, 0.2257, 0.0, 0.06233, 0.0, 1.0, 1.0, 1.0, 1.0, 1.0, 1.0, 1.0, 1.0, 1.0, 1.0, 1.0, 1.0, 1.0, 1.0, 1.0, 1.0, 0.0, 0.0, 0.0, 0.0, 0.06233, 0.0, 0.0, 0.0, 1.0, 0.0, 1.0, 0.0, 1.0, 0.0, 1.0, 0.0, 0.0, 0.0, 0.0, 0.0, 0.0, 0.0, 0.0, 0.0, 0.0, 1.0, 0.0, 1.0, 0.0, 1.0, 0.0, 1.0, 0.8537, 0.0, 0.8537, 0.0, 1.0, 0.0, 1.0, 0.0, 1.0, 1.0, 1.0, 1.0, 1.0, 1.0, 1.0, 1.0, 1.0, 0.0, 1.0, 0.0, 1.0, 1.0, 1.0, 1.0, 1.0, 0.0, 1.0, 0.0, 1.0, 0.0, 1.0, 0.0, 0.0, 0.0, 0.0, 0.0, 0.0, 0.0, 0.0, 0.0, 0.0, 1.0, 0.0, 1.0, 0.0, 1.0, 0.0, 1.0, 0.0, 1.0, 0.0, 1.0, 0.0, 0.0, 0.0, 0.0, 1.0, 1.0, 1.0, 1.0, 1.0, 1.0, 1.0, 1.0, 0.0, 1.0, 0.0, 1.0, 0.0, 1.0, 0.0, 1.0, 1.0, 0.0, 1.0, 0.0, 1.0, 0.0, 1.0, 0.0, 1.0, 1.0, 1.0, 1.0, 1.0, 1.0, 1.0, 1.0, 0.0, 0.0, 0.0, 0.0, 0.0, 0.0, 0.0, 0.0, 0.0, 1.0, 0.0, 1.0, 0.0, 1.0, 0.0, 1.0, 0.6209, 1.0, 0.6209, 1.0, 0.0, 1.0, 0.0, 1.0, 1.0, 1.0, 1.0, 1.0, 1.0, 1.0, 1.0, 1.0, 0.0, 1.0, 0.0, 1.0, 0.0, 1.0, 0.0, 1.0, 1.0, 0.0, 1.0, 0.0, 1.0, 0.0, 1.0, 0.0, 1.0, 1.0, 1.0, 1.0, 1.0, 1.0, 1.0, 1.0, 0.0, 0.0, 0.06233, 0.0, 0.0, 0.0, 0.0, 0.0, 0.0, 1.0, 0.0, 1.0, 0.0, 1.0, 0.0, 1.0, 1.0, 1.0, 1.0, 1.0, 1.0, 1.0, 1.0, 1.0, 0.0, 1.0, 0.0, 1.0, 0.0, 1.0, 0.0, 1.0, 1.0, 0.0, 1.0, 0.0, 1.0, 0.0, 1.0, 0.0, 0.8537, 1.0, 0.8537, 1.0, 0.6209, 1.0, 0.6209, 1.0, 0.0, 0.0, 0.0, 0.0, 0.6209, 0.0, 0.6209, 0.0, 0.0, 0.0, 0.0, 0.0, 0.6209, 0.0, 0.6209, 0.0, 0.8537, 1.0, 0.8537, 1.0, 0.6209, 1.0, 0.6209, 1.0, 0.0, 1.0, 0.0, 1.0, 0.6209, 1.0, 0.6209, 1.0, 0.0, 1.0, 0.0, 1.0, 0.6209, 1.0, 0.6209, 1.0, 0.0, 1.0, 0.0, 1.0, 0.6209, 1.0, 0.6209, 1.0, 0.0, 1.0, 0.0, 1.0, 0.6209, 1.0, 0.6209, 1.0, 0.0, 1.0, 0.0, 1.0, 0.6209, 1.0, 0.6209, 1.0, 0.0, 1.0, 0.0, 1.0, 0.6209, 1.0, 0.6209, 1.0, 0.0, 1.0, 0.0, 1.0, 0.6209, 1.0, 0.6209, 1.0, 0.0, 0.0, 0.6209, 0.0, 0.0, 0.0, 0.8537, 0.0, 0.8537, 0.0, 0.6209, 0.0, 0.6209, 0.0, 0.8537, 0.0, 0.8537, 0.0, 0.6209, 0.0, 0.6209, 0.0, 0.8537, 0.0, 0.8537, 0.0, 0.6209, 0.0, 0.6209, 0.0, 0.8537, 0.0, 0.8537, 0.0, 0.6209, 0.0, 0.6209, 0.0, 0.0, 0.0, 0.0, 1.0, 0.6209, 1.0, 0.6209, 0.0, 0.0, 1.0, 0.6209, 1.0, 0.6209, 1.0, 0.0, 1.0, 0.0, 1.0, 0.6209, 1.0, 0.6209, 1.0, 0.0, 1.0, 0.0, 1.0, 0.6209, 1.0, 0.6209, 1.0, 0.0, 1.0, 0.0, 1.0, 0.6209, 1.0, 0.6209, 1.0, 0.0, 1.0, 0.0, 1.0, 0.6209, 1.0, 0.6209, 1.0, 0.0, 1.0, 0.0, 1.0, 0.6209, 1.0, 0.6209, 1.0, 0.0, 1.0, 0.0, 1.0, 0.6209, 1.0, 0.6209, 1.0, 0.0, 1.0, 0.8537, 0.0, 0.6209, 0.0, 0.6209, 0.0, 0.8537, 0.0, 0.8537, 0.0, 0.6209, 0.0, 0.6209, 0.0, 0.8537, 0.0, 0.8537, 0.0, 0.6209, 0.0, 0.6209, 0.0, 0.8537, 0.0, 0.8537, 0.0, 0.6209, 0.0, 0.6209, 0.0, 0.8537, 0.0, 0.8537, 0.0, 0.6209, 0.0, 0.6209, 0.0, 0.8537, 0.0, 0.0, 0.0, 0.6209, 0.0, 0.6209, 1.0, 0.0, 1.0, 1.0, 0.0, 0.8537, 0.0, 0.8537, 0.0, 1.0, 0.0, 1.0, 0.0, 0.8537, 0.0, 0.8537, 0.0, 1.0, 0.0, 1.0, 0.0, 0.8537, 0.0, 0.8537, 0.0, 1.0, 0.0, 1.0, 0.0, 0.8537, 0.0, 0.8537, 0.0, 1.0, 0.0, 1.0, 0.0, 0.8537, 0.0, 0.8537, 0.0, 1.0, 0.0, 1.0, 0.0, 1.0, 0.0, 0.8537, 0.0, 0.8537, 0.0, 1.0, 0.0, 1.0, 0.0, 0.8537, 0.0, 0.8537, 0.0, 1.0, 0.0, 1.0, 0.0, 0.8537, 0.0, 0.8537, 0.0, 1.0, 0.0, 1.0, 0.0, 0.8537, 0.0, 0.8537, 0.0, 1.0, 0.0, 1.0, 0.0, 0.8537, 0.0, 0.8537, 0.0, 1.0, 1.0, 1.0, 1.0, 0.8537, 1.0, 0.8537, 1.0, 1.0, 1.0, 1.0, 1.0, 0.8537, 1.0, 0.8537, 1.0, 0.6209, 0.0, 0.6209, 0.0, 0.8537, 0.0, 0.8537, 0.0, 0.6209, 0.0, 0.6209, 0.0, 0.8537, 0.0, 0.8537, 0.0, 0.6209, 1.0, 0.6209, 1.0, 0.8537, 1.0, 0.8537, 1.0, 0.6209, 1.0, 0.6209, 1.0, 0.8537, 1.0, 0.8537, 1.0, 0.6209, 1.0, 0.6209, 1.0, 0.8537, 1.0, 0.8537, 1.0, 0.6209, 1.0, 0.6209, 1.0, 0.8537, 1.0, 0.8537, 1.0, 0.6209, 1.0, 0.6209, 1.0, 0.8537, 1.0, 0.8537, 1.0, 0.6209, 1.0, 0.6209, 1.0, 0.8537, 1.0, 0.8537, 1.0, 0.8537, 1.0, 0.8537, 1.0, 0.6209, 1.0, 0.6209, 1.0, 0.6209, 0.0, 0.6209, 1.0, 0.8537, 1.0, 0.8537, 0.0, 0.6209, 1.0, 0.8537, 1.0, 0.8537, 1.0, 0.6209, 1.0, 0.6209, 1.0, 0.8537, 1.0, 0.8537, 1.0, 0.6209, 1.0, 0.6209, 1.0, 0.8537, 1.0, 0.8537, 1.0, 0.6209, 1.0, 0.6209, 1.0, 0.8537, 1.0, 0.8537, 1.0, 0.6209, 1.0, 0.6209, 1.0, 0.8537, 1.0, 0.8537, 1.0, 0.6209, 1.0, 0.6209, 1.0, 0.8537, 1.0, 0.8537, 1.0, 0.6209, 1.0, 0.6209, 1.0, 0.8537, 1.0, 0.8537, 1.0, 0.6209, 1.0, 0.6209, 0.0, 0.8537, 0.0, 0.8537, 1.0, 0.6209, 1.0, 0.6209, 1.0, 0.6209, 1.0, 0.6209, 1.0, 0.6209, 1.0, 0.6209, 1.0, 0.6209, 1.0, 0.8537, 1.0, 0.8537, 1.0, 0.8537, 1.0, 0.8537, 1.0, 0.8537, 1.0, 0.8537, 1.0, 0.6209, 1.0, 0.6209, 1.0, 0.6209, 1.0, 0.6209, 1.0, 0.8537, 1.0, 0.8537, 1.0, 0.8537, 1.0, 0.8537, 1.0, 0.6209, 1.0, 0.6209, 1.0, 0.8537, 1.0, 0.8537, 1.0, 0.8537, 1.0, 0.8537, 1.0, 0.8537, 1.0, 0.8537, 1.0, 0.8537, 1.0, 0.8537, 1.0, 0.6209, 1.0, 0.6209, 1.0, 0.6209, 1.0, 0.6209, 1.0, 0.6209, 1.0, 0.6209, 1.0, 0.8537, 1.0, 0.8537, 1.0, 0.6209, 1.0, 0.6209, 1.0, 0.6209, 1.0, 0.6209, 1.0, 0.6209, 1.0, 0.6209, 1.0, 0.6209, 1.0, 0.6209, 1.0, 0.8537, 1.0, 0.8537, 1.0, 0.6209, 1.0, 0.6209, 1.0, 0.8537, 1.0, 0.8537, 1.0, 0.6209, 1.0, 0.6209, 1.0, 0.8537, 1.0, 0.8537, 1.0, 0.8537, 1.0, 0.8537, 1.0, 0.8537, 1.0, 0.8537, 1.0, 0.8537, 1.0, 0.8537, 1.0, 0.6209, 1.0, 0.6209, 1.0, 0.6209, 0.0, 0.6209, 0.0, 0.0, 0.0, 0.0, 0.0, 0.8537, 0.0, 0.8537, 0.0, 1.0, 0.0, 1.0, 0.0, 1.0, 0.0, 1.0, 0.0, 1.0, 0.0, 1.0, 0.0, 1.0, 0.0, 1.0, 0.0, 1.0, 0.0, 1.0, 0.0, 0.8537, 0.0, 0.8537, 0.0, 1.0, 0.0, 1.0, 0.0, 0.0, 0.0, 0.0, 0.0, 0.6209, 0.0, 0.6209, 0.0, 0.6209, 0.0, 0.6209, 0.0, 0.8537, 0.0, 0.8537, 0.0, 0.0, 0.0, 0.0, 0.0, 0.0, 0.0, 0.0, 0.0, 0.8537, 0.0, 0.8537, 0.0, 0.6209, 0.0, 0.6209, 0.0, 1.0, 0.0, 1.0, 0.0, 0.8537, 0.0, 0.8537, 0.0, 0.6209, 0.0, 0.6209, 0.0, 0.8537, 0.0, 0.8537, 0.0, 0.6209, 0.0, 0.6209, 0.0, 0.6209, 0.0, 0.6209, 0.0, 1.0, 0.0, 1.0, 0.0, 0.8537, 0.0, 0.8537, 0.0, 0.8537, 0.0, 0.8537, 0.0, 0.6209, 0.0, 0.6209, 0.0, 0.6209, 0.0, 0.6209, 0.0, 0.0, 0.0])
me_sealmesh.materials.append(mat_seal)
me_sealmesh.use_remesh_fix_poles = True
me_sealmesh.use_remesh_preserve_attributes = False
me_sealmesh.use_mirror_x = True
me_sealmesh.update()
arm_armature = bpy.data.armatures.new('Armature')  # bones are not reproduced

# ---- objects
ob_camera = bpy.data.objects.new('Camera', cam_camera)
ob_seal = bpy.data.objects.new('Seal', me_sealmesh)
ob_sealarmature = bpy.data.objects.new('SealArmature', arm_armature)

# ---- transforms, parenting, visibility, modifiers, constraints
ob_camera.location = (1.375, -0.9575, 1.85)
ob_camera.rotation_euler = (0.7471, -3.645e-05, -5.313)
ob_camera.lock_rotations_4d = False
ob_camera.empty_display_type = 'ARROWS'
ob_camera.color = (0.0, 0.0, 0.0, 0.0)
ob_camera.display_type = 'WIRE'
ob_camera.lineart.crease_threshold = 0.0
ob_seal.parent = ob_sealarmature
ob_seal.location = (0.0, 0.0, 0.03645)
ob_seal.lineart.crease_threshold = 0.0
ob_seal.use_mesh_mirror_x = True
_vg = ob_seal.vertex_groups.new(name='Bone')
for _i, _w in zip([2, 14, 15, 16, 17, 19, 21, 32, 34, 35, 42, 45, 48, 53, 63, 64, 65, 66, 81, 82, 83, 120, 132, 133, 134, 135, 137, 139, 148, 160, 161, 162, 163, 165, 167, 178, 180, 181, 188, 191, 194, 199, 209, 210, 211, 223, 224, 225, 226, 245, 246, 247, 248, 249, 255, 256, 257], [0.1362, 0.6221, 0.09331, 0.09498, 0.6604, 0.7511, 0.1122, 0.09596, 0.1515, 0.6251, 0.7069, 0.09588, 0.7591, 0.09786, 0.02536, 0.7154, 0.1413, 0.005809, 0.6609, 0.6656, 0.05488, 0.1509, 0.6723, 0.1299, 0.09468, 0.7466, 0.7565, 0.09264, 0.1362, 0.6221, 0.09331, 0.09498, 0.6604, 0.7511, 0.1122, 0.09596, 0.1515, 0.6251, 0.7069, 0.09588, 0.7591, 0.09786, 0.9734, 0.7954, 0.1954, 0.02536, 0.7154, 0.1413, 0.005809, 0.002432, 0.3214, 0.785, 0.5978, 0.01658, 0.6609, 0.6656, 0.05488]): _vg.add([_i], _w, 'REPLACE')
_vg = ob_seal.vertex_groups.new(name='Bone.001')
for _i, _w in zip([14, 16, 17, 18, 19, 20, 21, 22, 23, 24, 25, 30, 31, 34, 35, 39, 42, 45, 48, 50, 53, 64, 65, 66, 67, 68, 81, 82, 83, 84, 85, 120, 132, 134, 135, 136, 137, 138, 139, 140, 141, 160, 162, 163, 164, 165, 166, 167, 168, 169, 170, 171, 176, 177, 180, 181, 185, 188, 191, 194, 196, 199, 210, 211, 212, 224, 225, 226, 227, 228, 247, 248, 249, 250, 255, 256, 257, 258, 259], [0.06393, 0.8706, 0.0527, 0.8492, 0.1533, 0.499, 0.7909, 0.1002, 0.15, 0.00512, 0.02718, 0.51, 0.08992, 0.00938, 0.1724, 0.1374, 0.04889, 0.8706, 0.1546, 0.8578, 0.7942, 0.174, 0.8039, 0.7796, 0.132, 0.02206, 0.07106, 0.2532, 0.8073, 0.1625, 0.03618, 0.007991, 0.1607, 0.8751, 0.05406, 0.8807, 0.1707, 0.5168, 0.8064, 0.08479, 0.1379, 0.06393, 0.8706, 0.0527, 0.8492, 0.1533, 0.499, 0.7909, 0.1002, 0.15, 0.00512, 0.02718, 0.51, 0.08992, 0.00938, 0.1724, 0.1374, 0.04889, 0.8706, 0.1546, 0.8578, 0.7942, 0.1699, 0.7727, 0.9056, 0.174, 0.8039, 0.7796, 0.132, 0.02206, 0.09155, 0.3471, 0.838, 0.1111, 0.07106, 0.2532, 0.8073, 0.1625, 0.03618]): _vg.add([_i], _w, 'REPLACE')
_vg = ob_seal.vertex_groups.new(name='Bone.002')
for _i, _w in zip([18, 20, 21, 22, 23, 24, 25, 26, 27, 30, 31, 38, 39, 41, 43, 44, 50, 53, 65, 66, 67, 68, 69, 71, 78, 83, 84, 85, 86, 136, 138, 139, 140, 141, 142, 143, 144, 145, 164, 166, 167, 168, 169, 170, 171, 172, 173, 176, 177, 184, 185, 187, 189, 190, 196, 199, 212, 213, 214, 215, 225, 226, 227, 228, 229, 231, 244, 249, 250, 251, 252, 257, 258, 259, 260], [0.1279, 0.4966, 0.08557, 0.8983, 0.8419, 0.9718, 0.9593, 0.99, 0.9877, 0.487, 0.9092, 0.9762, 0.8521, 0.9813, 0.9952, 0.9941, 0.1252, 0.09858, 0.02239, 0.189, 0.8631, 0.9626, 0.9891, 0.9953, 0.9947, 0.1318, 0.8294, 0.9548, 0.9885, 0.1044, 0.4808, 0.09358, 0.9146, 0.8548, 0.9754, 0.9775, 0.9966, 0.9958, 0.1279, 0.4966, 0.08557, 0.8983, 0.8419, 0.9718, 0.9593, 0.99, 0.9877, 0.487, 0.9092, 0.9762, 0.8521, 0.9813, 0.9952, 0.9941, 0.1252, 0.09858, 0.08544, 0.9832, 0.9966, 0.9977, 0.02239, 0.189, 0.8631, 0.9626, 0.9891, 0.9953, 0.9947, 0.126, 0.8858, 0.9793, 0.9969, 0.1318, 0.8294, 0.9548, 0.9885]): _vg.add([_i], _w, 'REPLACE')
_vg = ob_seal.vertex_groups.new(name='Bone.003')
for _i, _w in zip([0, 1, 2, 3, 4, 5, 14, 15, 28, 29, 32, 33, 34, 35, 36, 37, 49, 56, 57, 58, 72, 73, 79, 118, 119, 120, 121, 122, 123, 124, 132, 133, 146, 147, 148, 149, 150, 151, 160, 161, 174, 175, 178, 179, 180, 181, 182, 183, 195, 202, 203, 216, 217, 218, 232, 233, 238, 239, 245, 246, 253], [0.8548, 0.831, 0.6544, 0.2882, 0.2287, 0.08778, 0.1685, 0.03183, 0.8702, 0.06042, 0.09539, 0.6051, 0.7352, 0.1318, 0.003245, 0.5811, 0.9057, 0.8035, 0.02945, 0.1196, 0.817, 0.09833, 0.07833, 0.9196, 0.908, 0.7633, 0.7401, 0.635, 0.02614, 0.02415, 0.131, 0.1231, 0.8548, 0.831, 0.6544, 0.2882, 0.2287, 0.08778, 0.1685, 0.03183, 0.8702, 0.06042, 0.09539, 0.6051, 0.7352, 0.1318, 0.003245, 0.5811, 0.9057, 0.9998, 0.9993, 0.8035, 0.02945, 0.1196, 0.9259, 0.01657, 0.817, 0.09833, 0.8231, 0.1259, 0.07833]): _vg.add([_i], _w, 'REPLACE')
_vg = ob_seal.vertex_groups.new(name='Bone.004')
for _i, _w in zip([0, 1, 4, 5, 6, 7, 8, 9, 10, 28, 29, 36, 37, 40, 46, 47, 49, 56, 58, 59, 60, 72, 73, 74, 75, 118, 119, 122, 123, 124, 125, 126, 127, 128, 146, 147, 150, 151, 152, 153, 154, 155, 156, 174, 175, 182, 183, 186, 192, 193, 195, 204, 205, 206, 216, 218, 219, 220, 232, 233, 234, 235, 238, 239, 240, 241], [0.08494, 0.107, 0.7627, 0.8996, 0.95, 0.884, 0.7577, 0.06905, 0.05905, 0.08369, 0.9309, 0.9482, 0.4137, 0.9178, 0.8806, 0.1048, 0.05923, 0.09004, 0.8662, 0.9169, 0.3123, 0.0906, 0.8879, 0.8899, 0.1602, 0.04513, 0.06828, 0.361, 0.9579, 0.9549, 0.9638, 0.9742, 0.1191, 0.06892, 0.08494, 0.107, 0.7627, 0.8996, 0.95, 0.884, 0.7577, 0.06905, 0.05905, 0.08369, 0.9309, 0.9482, 0.4137, 0.9178, 0.8806, 0.1048, 0.05923, 0.9956, 0.9995, 0.9574, 0.09004, 0.8662, 0.9169, 0.3123, 0.05958, 0.9647, 0.983, 0.7254, 0.0906, 0.8879, 0.8899, 0.1602]): _vg.add([_i], _w, 'REPLACE')
_vg = ob_seal.vertex_groups.new(name='Bone.005')
for _i, _w in zip([6, 7, 8, 9, 10, 11, 12, 13, 40, 46, 47, 51, 52, 54, 55, 59, 60, 61, 62, 70, 74, 75, 76, 77, 87, 104, 105, 106, 107, 108, 109, 110, 111, 112, 113, 114, 115, 116, 117, 127, 128, 129, 130, 131, 198, 200, 201, 207, 208, 230, 236, 237, 261], [0.03707, 0.09024, 0.2295, 0.8596, 0.9315, 0.9956, 0.9975, 0.9959, 0.05432, 0.1015, 0.7326, 0.9689, 0.8775, 0.9061, 0.8974, 0.06797, 0.662, 0.9869, 0.9946, 0.9015, 0.08906, 0.8019, 0.9947, 0.9949, 0.9012, 1.001, 1.0, 1.001, 1.0, 0.9962, 1.005, 1.002, 1.002, 1.001, 1.001, 1.001, 1.001, 1.002, 1.001, 0.01863, 0.05977, 0.1471, 0.197, 0.2732, 0.004587, 0.01615, 0.02599, 0.09002, 0.2464, 0.02473, 0.1217, 0.2638, 0.02205]): _vg.add([_i], _w, 'REPLACE')
_vg = ob_seal.vertex_groups.new(name='Bone.006')
for _i, _w in zip([9, 47, 51, 52, 54, 55, 70, 75, 87, 125, 126, 127, 128, 129, 130, 131, 152, 153, 154, 155, 156, 157, 158, 159, 186, 192, 193, 197, 198, 200, 201, 206, 207, 208, 219, 220, 221, 222, 230, 235, 236, 237, 240, 241, 242, 243, 261, 278, 279, 280, 281, 282, 283, 284, 285, 286, 287, 288, 289, 290, 291], [0.07118, 0.1622, 0.003664, 0.1208, 0.09434, 0.1047, 0.1, 0.02476, 0.09965, 0.003166, 0.007746, 0.8465, 0.8712, 0.8619, 0.7942, 0.7269, 0.04568, 0.1092, 0.2418, 0.9251, 0.94, 0.9995, 0.9988, 0.9986, 0.07514, 0.1179, 0.8845, 0.9933, 0.971, 0.9674, 0.9641, 0.03186, 0.8932, 0.7559, 0.07485, 0.6848, 0.9925, 0.998, 0.9641, 0.2639, 0.9011, 0.7365, 0.1021, 0.8364, 0.9993, 0.9982, 0.9648, 1.002, 1.001, 1.001, 1.001, 0.9968, 1.005, 1.003, 1.001, 1.001, 1.001, 1.001, 1.001, 1.002, 1.001]): _vg.add([_i], _w, 'REPLACE')
_vg = ob_seal.vertex_groups.new(name='Bone.007')
for _i, _w in zip([3, 14, 15, 17, 19, 32, 33, 42, 48, 63, 64, 79, 80, 81, 82, 91, 121, 133, 135, 178, 179, 245, 246, 247], [0.4125, 0.05047, 0.6609, 0.1632, 0.03093, 0.5501, 0.1989, 0.1227, 0.01418, 0.448, 0.03035, 0.1136, 0.4745, 0.1368, 0.01057, 0.01192, 0.06693, 0.1483, 0.0433, 0.05175, 0.0142, 0.02112, 0.06091, 0.001888]): _vg.add([_i], _w, 'REPLACE')
_vg = ob_seal.vertex_groups.new(name='Bone.008')
for _i, _w in zip([0, 1, 2, 3, 14, 15, 17, 19, 32, 33, 34, 35, 42, 56, 57, 63, 64, 72, 79, 80, 81, 88, 89, 90, 91, 92, 93, 94, 95, 96, 97, 98, 99, 100, 101, 102, 103, 121], [0.02301, 0.02012, 0.1658, 0.2451, 0.08739, 0.1283, 0.08702, 0.001796, 0.05725, 0.09799, 0.0559, 0.02422, 0.03047, 0.08682, 0.9273, 0.5021, 0.03347, 0.06174, 0.791, 0.4917, 0.1062, 0.9898, 0.9965, 0.9724, 0.9652, 0.9993, 0.9994, 0.9979, 0.9984, 0.9999, 0.9999, 0.9998, 0.9998, 1.0, 1.0, 1.0, 0.9999, 0.01199]): _vg.add([_i], _w, 'REPLACE')
_vg = ob_seal.vertex_groups.new(name='Bone.009')
for _i, _w in zip([3, 15, 32, 33, 42, 121, 133, 135, 137, 149, 160, 161, 163, 165, 178, 179, 188, 194, 223, 224, 245, 246, 247, 253, 254, 255, 256, 265], [0.005618, 0.06607, 0.1876, 0.06051, 0.05309, 0.1062, 0.5571, 0.1011, 0.005271, 0.4265, 0.05073, 0.7083, 0.175, 0.0425, 0.6859, 0.2273, 0.1536, 0.02992, 0.4484, 0.03255, 0.08158, 0.4668, 0.06223, 0.117, 0.478, 0.1431, 0.01634, 0.01214]): _vg.add([_i], _w, 'REPLACE')
_vg = ob_seal.vertex_groups.new(name='Bone.010')
for _i, _w in zip([121, 146, 147, 148, 149, 160, 161, 163, 165, 178, 179, 180, 181, 188, 216, 217, 223, 224, 238, 253, 254, 255, 262, 263, 264, 265, 266, 267, 268, 269, 270, 271, 272, 273, 274, 275, 276, 277], [0.01199, 0.02301, 0.02012, 0.1658, 0.2451, 0.08739, 0.1283, 0.08702, 0.001796, 0.05725, 0.09799, 0.0559, 0.02422, 0.03047, 0.08682, 0.9273, 0.5021, 0.03347, 0.06174, 0.791, 0.4917, 0.1062, 0.9898, 0.9965, 0.9724, 0.9652, 0.9993, 0.9994, 0.9979, 0.9984, 0.9999, 0.9999, 0.9998, 0.9998, 1.0, 1.0, 1.0, 0.9999]): _vg.add([_i], _w, 'REPLACE')
_m = ob_seal.modifiers.new('Armature', 'ARMATURE')
_m.object = ob_sealarmature
ob_sealarmature.location = (0.0, 0.0, 0.0)
ob_sealarmature.show_in_front = True
ob_sealarmature.lineart.crease_threshold = 0.0

# ---- collection membership
col_collection.objects.link(ob_camera)
col_collection.objects.link(ob_seal)
col_collection.objects.link(ob_sealarmature)

# ---- scene / render settings (as saved in the file)
scene.camera = ob_camera
scene.frame_start = 1; scene.frame_end = 40; scene.frame_set(4)
scene.render.engine = 'BLENDER_EEVEE_NEXT'
scene.cycles.use_denoising = False
scene.cycles.samples = 128
scene.cycles.sampling_pattern = 'TABULATED_SOBOL'
scene.cycles.use_adaptive_sampling = False
scene.cycles.use_light_tree = False
scene.view_settings.view_transform = 'Filmic'
bpy.context.view_layer.update()

# ---- added for rendering (the .blend has no usable light): sun
light_auto_sun = bpy.data.lights.new('AutoSun', 'SUN')
light_auto_sun.energy = 3.0
light_auto_sun.angle = 0.0523599
ob_auto_sun = bpy.data.objects.new('AutoSun', light_auto_sun)
scene.collection.objects.link(ob_auto_sun)
ob_auto_sun.rotation_euler = (0.872665, 0.174533, 0.523599)
bpy.context.view_layer.update()
